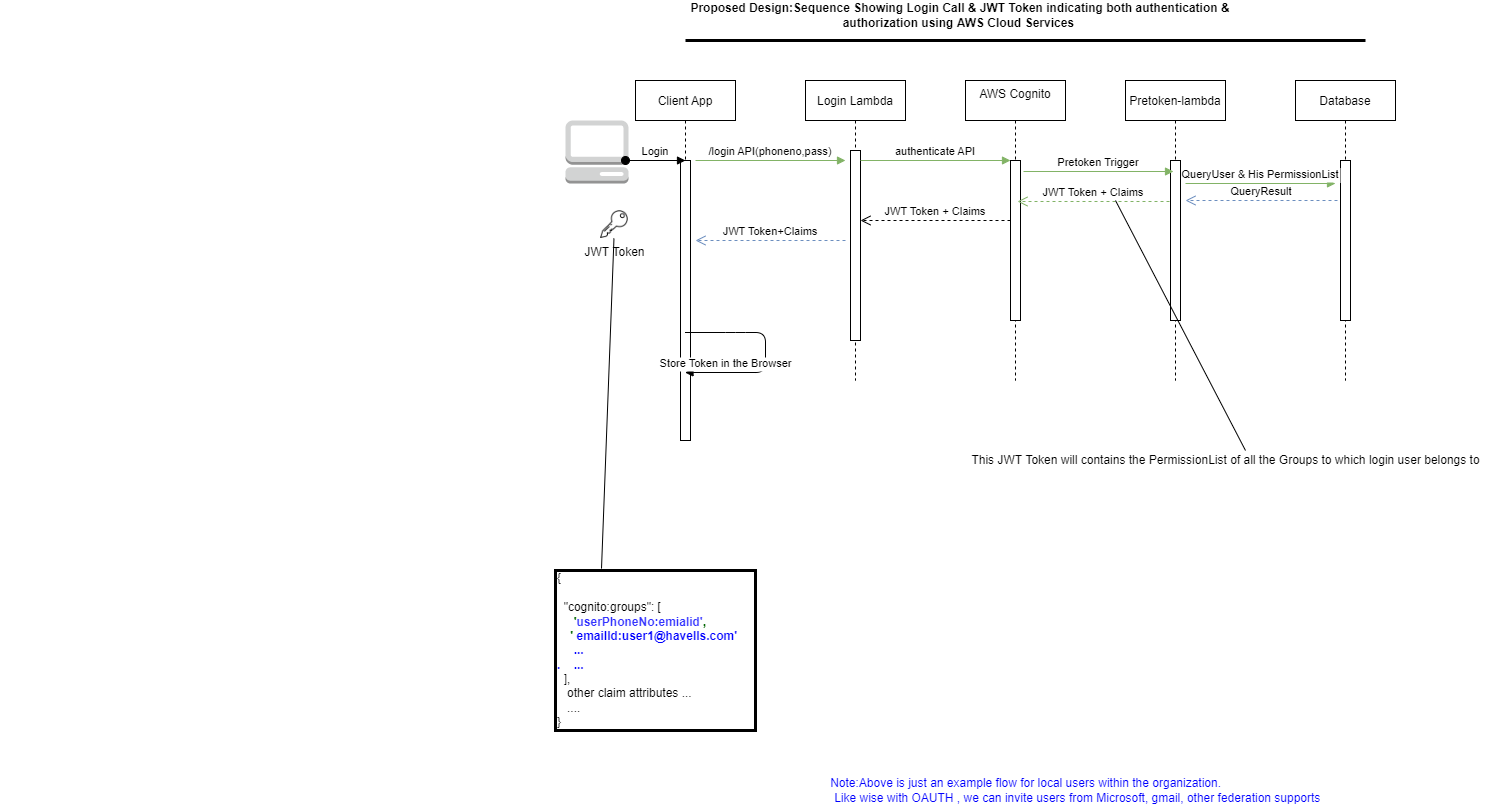

The diagram above was exported from draw.io. Its source (the exported page's mxGraphModel, read from the mxfile embedded in the PNG):
<mxGraphModel dx="2738" dy="579" grid="1" gridSize="10" guides="1" tooltips="1" connect="1" arrows="1" fold="1" page="1" pageScale="1" pageWidth="850" pageHeight="1100" math="0" shadow="0">
  <root>
    <mxCell id="0" />
    <mxCell id="1" parent="0" />
    <mxCell id="3nuBFxr9cyL0pnOWT2aG-1" value="Login Lambda" style="shape=umlLifeline;perimeter=lifelinePerimeter;container=1;collapsible=0;recursiveResize=0;rounded=0;shadow=0;strokeWidth=1;" parent="1" vertex="1">
      <mxGeometry x="-570" y="200" width="100" height="300" as="geometry" />
    </mxCell>
    <mxCell id="3nuBFxr9cyL0pnOWT2aG-2" value="" style="points=[];perimeter=orthogonalPerimeter;rounded=0;shadow=0;strokeWidth=1;" parent="3nuBFxr9cyL0pnOWT2aG-1" vertex="1">
      <mxGeometry x="45" y="70" width="10" height="190" as="geometry" />
    </mxCell>
    <mxCell id="3nuBFxr9cyL0pnOWT2aG-5" value="AWS Cognito&#10;" style="shape=umlLifeline;perimeter=lifelinePerimeter;container=1;collapsible=0;recursiveResize=0;rounded=0;shadow=0;strokeWidth=1;" parent="1" vertex="1">
      <mxGeometry x="-410" y="200" width="100" height="300" as="geometry" />
    </mxCell>
    <mxCell id="3nuBFxr9cyL0pnOWT2aG-6" value="" style="points=[];perimeter=orthogonalPerimeter;rounded=0;shadow=0;strokeWidth=1;" parent="3nuBFxr9cyL0pnOWT2aG-5" vertex="1">
      <mxGeometry x="45" y="80" width="10" height="160" as="geometry" />
    </mxCell>
    <mxCell id="3nuBFxr9cyL0pnOWT2aG-8" value="authenticate API" style="verticalAlign=bottom;endArrow=block;entryX=0;entryY=0;shadow=0;strokeWidth=1;fillColor=#d5e8d4;strokeColor=#82b366;" parent="1" source="3nuBFxr9cyL0pnOWT2aG-2" target="3nuBFxr9cyL0pnOWT2aG-6" edge="1">
      <mxGeometry relative="1" as="geometry">
        <mxPoint x="-415" y="280" as="sourcePoint" />
      </mxGeometry>
    </mxCell>
    <mxCell id="oiush6Vw6BKrlcRYDHnL-1" value="Pretoken-lambda" style="shape=umlLifeline;perimeter=lifelinePerimeter;container=1;collapsible=0;recursiveResize=0;rounded=0;shadow=0;strokeWidth=1;" parent="1" vertex="1">
      <mxGeometry x="-250" y="200" width="100" height="300" as="geometry" />
    </mxCell>
    <mxCell id="oiush6Vw6BKrlcRYDHnL-2" value="" style="points=[];perimeter=orthogonalPerimeter;rounded=0;shadow=0;strokeWidth=1;" parent="oiush6Vw6BKrlcRYDHnL-1" vertex="1">
      <mxGeometry x="45" y="80" width="10" height="160" as="geometry" />
    </mxCell>
    <mxCell id="oiush6Vw6BKrlcRYDHnL-7" value="" style="outlineConnect=0;dashed=0;verticalLabelPosition=bottom;verticalAlign=top;align=center;html=1;shape=mxgraph.aws3.management_console;fillColor=#D2D3D3;gradientColor=none;" parent="1" vertex="1">
      <mxGeometry x="-810" y="240" width="63" height="63" as="geometry" />
    </mxCell>
    <mxCell id="oiush6Vw6BKrlcRYDHnL-8" value="Pretoken Trigger" style="verticalAlign=bottom;endArrow=block;entryX=0;entryY=0;shadow=0;strokeWidth=1;fillColor=#d5e8d4;strokeColor=#82b366;" parent="1" edge="1">
      <mxGeometry relative="1" as="geometry">
        <mxPoint x="-352" y="291.0000000000001" as="sourcePoint" />
        <mxPoint x="-202" y="291.0000000000001" as="targetPoint" />
      </mxGeometry>
    </mxCell>
    <mxCell id="oiush6Vw6BKrlcRYDHnL-12" value="JWT Token + Claims" style="verticalAlign=bottom;endArrow=open;dashed=1;endSize=8;shadow=0;strokeWidth=1;fillColor=#d5e8d4;strokeColor=#82b366;" parent="1" edge="1">
      <mxGeometry relative="1" as="geometry">
        <mxPoint x="-358" y="321" as="targetPoint" />
        <mxPoint x="-206" y="321" as="sourcePoint" />
      </mxGeometry>
    </mxCell>
    <mxCell id="oiush6Vw6BKrlcRYDHnL-13" value="JWT Token + Claims" style="verticalAlign=bottom;endArrow=open;dashed=1;endSize=8;shadow=0;strokeWidth=1;" parent="1" edge="1">
      <mxGeometry relative="1" as="geometry">
        <mxPoint x="-515" y="340" as="targetPoint" />
        <mxPoint x="-365" y="340" as="sourcePoint" />
      </mxGeometry>
    </mxCell>
    <mxCell id="oiush6Vw6BKrlcRYDHnL-19" value="&lt;div&gt;{&lt;/div&gt;&lt;div&gt;&amp;nbsp;&amp;nbsp;&lt;/div&gt;&lt;div&gt;&amp;nbsp; &quot;cognito:groups&quot;: [&lt;/div&gt;&lt;div&gt;&lt;b&gt;&lt;font color=&quot;#006600&quot;&gt;&amp;nbsp; &amp;nbsp; &amp;nbsp;'&lt;/font&gt;&lt;font color=&quot;#3333ff&quot;&gt;userPhoneNo:emialid'&lt;/font&gt;&lt;font color=&quot;#006600&quot;&gt;,&lt;/font&gt;&lt;/b&gt;&lt;/div&gt;&lt;div&gt;&lt;b&gt;&lt;font color=&quot;#006600&quot;&gt;&amp;nbsp; &amp;nbsp; ' &lt;/font&gt;&lt;font color=&quot;#0000ff&quot;&gt;emailId:user1@havells.com'&lt;/font&gt;&lt;/b&gt;&lt;/div&gt;&lt;div&gt;&lt;b&gt;&lt;font color=&quot;#0000ff&quot;&gt;&amp;nbsp; &amp;nbsp;&lt;/font&gt;&lt;/b&gt;&lt;b style=&quot;background-color: initial;&quot;&gt;&lt;font color=&quot;#0000ff&quot;&gt;&amp;nbsp; ...&lt;/font&gt;&lt;/b&gt;&lt;/div&gt;&lt;div&gt;&lt;b&gt;&lt;font color=&quot;#0000ff&quot;&gt;.&amp;nbsp; &amp;nbsp; ...&lt;/font&gt;&lt;/b&gt;&lt;/div&gt;&lt;div&gt;&amp;nbsp; ],&lt;/div&gt;&lt;div&gt;&amp;nbsp;&amp;nbsp;&lt;span style=&quot;background-color: initial;&quot;&gt;&amp;nbsp;other claim attributes ...&lt;/span&gt;&lt;/div&gt;&lt;div&gt;&lt;span style=&quot;background-color: initial;&quot;&gt;&amp;nbsp; &amp;nbsp;....&lt;/span&gt;&lt;/div&gt;&lt;div&gt;}&lt;/div&gt;" style="text;html=1;align=left;verticalAlign=middle;resizable=0;points=[];autosize=1;strokeColor=#000000;strokeWidth=3;" parent="1" vertex="1">
      <mxGeometry x="-820" y="690" width="200" height="160" as="geometry" />
    </mxCell>
    <mxCell id="oiush6Vw6BKrlcRYDHnL-20" value="JWT Token" style="shape=image;html=1;verticalAlign=top;verticalLabelPosition=bottom;labelBackgroundColor=#ffffff;imageAspect=0;aspect=fixed;image=https://cdn4.iconfinder.com/data/icons/web-essential-4/64/08-web_essential-128.png;strokeColor=#000000;strokeWidth=3;" parent="1" vertex="1">
      <mxGeometry x="-775" y="330" width="28" height="28" as="geometry" />
    </mxCell>
    <mxCell id="oiush6Vw6BKrlcRYDHnL-22" value="" style="endArrow=none;html=1;exitX=0.23;exitY=-0.012;exitDx=0;exitDy=0;exitPerimeter=0;" parent="1" source="oiush6Vw6BKrlcRYDHnL-19" target="oiush6Vw6BKrlcRYDHnL-20" edge="1">
      <mxGeometry width="50" height="50" relative="1" as="geometry">
        <mxPoint x="-640" y="400" as="sourcePoint" />
        <mxPoint x="-590" y="350" as="targetPoint" />
      </mxGeometry>
    </mxCell>
    <mxCell id="oiush6Vw6BKrlcRYDHnL-23" value="" style="endArrow=none;html=1;strokeWidth=3;" parent="1" edge="1">
      <mxGeometry width="50" height="50" relative="1" as="geometry">
        <mxPoint x="-10" y="160" as="sourcePoint" />
        <mxPoint x="-690" y="160" as="targetPoint" />
      </mxGeometry>
    </mxCell>
    <mxCell id="oiush6Vw6BKrlcRYDHnL-24" value="&lt;font style=&quot;&quot;&gt;&lt;b&gt;Proposed Design:Sequence Showing Login Call &amp;amp; JWT Token indicating both authentication&amp;nbsp;&amp;amp; authorization using AWS Cloud Services&amp;nbsp;&lt;/b&gt;&lt;/font&gt;" style="text;html=1;strokeColor=none;fillColor=none;align=center;verticalAlign=middle;whiteSpace=wrap;rounded=0;" parent="1" vertex="1">
      <mxGeometry x="-710" y="120" width="590" height="30" as="geometry" />
    </mxCell>
    <mxCell id="oiush6Vw6BKrlcRYDHnL-30" value="Client App" style="shape=umlLifeline;perimeter=lifelinePerimeter;container=1;collapsible=0;recursiveResize=0;rounded=0;shadow=0;strokeWidth=1;" parent="1" vertex="1">
      <mxGeometry x="-740" y="200" width="100" height="360" as="geometry" />
    </mxCell>
    <mxCell id="oiush6Vw6BKrlcRYDHnL-31" value="" style="points=[];perimeter=orthogonalPerimeter;rounded=0;shadow=0;strokeWidth=1;" parent="oiush6Vw6BKrlcRYDHnL-30" vertex="1">
      <mxGeometry x="45" y="80" width="10" height="280" as="geometry" />
    </mxCell>
    <mxCell id="oiush6Vw6BKrlcRYDHnL-32" value="Login" style="verticalAlign=bottom;startArrow=oval;endArrow=block;startSize=8;shadow=0;strokeWidth=1;" parent="1" edge="1">
      <mxGeometry relative="1" as="geometry">
        <mxPoint x="-750" y="280" as="sourcePoint" />
        <mxPoint x="-690" y="280" as="targetPoint" />
      </mxGeometry>
    </mxCell>
    <mxCell id="oiush6Vw6BKrlcRYDHnL-33" value="/login API(phoneno,pass)" style="verticalAlign=bottom;endArrow=block;entryX=0;entryY=0;shadow=0;strokeWidth=1;fillColor=#d5e8d4;strokeColor=#82b366;" parent="1" edge="1">
      <mxGeometry relative="1" as="geometry">
        <mxPoint x="-680" y="280.0000000000001" as="sourcePoint" />
        <mxPoint x="-530" y="280.0000000000001" as="targetPoint" />
      </mxGeometry>
    </mxCell>
    <mxCell id="oiush6Vw6BKrlcRYDHnL-34" value="Store Token in the Browser" style="verticalAlign=bottom;endArrow=block;shadow=0;strokeWidth=1;" parent="1" edge="1">
      <mxGeometry x="0.597" relative="1" as="geometry">
        <mxPoint x="-690.5" y="452" as="sourcePoint" />
        <mxPoint x="-690.5" y="492" as="targetPoint" />
        <Array as="points">
          <mxPoint x="-640" y="452" />
          <mxPoint x="-610" y="452" />
          <mxPoint x="-610" y="492" />
        </Array>
        <mxPoint as="offset" />
      </mxGeometry>
    </mxCell>
    <mxCell id="oiush6Vw6BKrlcRYDHnL-35" value="JWT Token+Claims" style="verticalAlign=bottom;endArrow=open;dashed=1;endSize=8;shadow=0;strokeWidth=1;fillColor=#dae8fc;strokeColor=#6c8ebf;" parent="1" edge="1">
      <mxGeometry relative="1" as="geometry">
        <mxPoint x="-680" y="360" as="targetPoint" />
        <mxPoint x="-530" y="360" as="sourcePoint" />
      </mxGeometry>
    </mxCell>
    <mxCell id="oiush6Vw6BKrlcRYDHnL-40" value="Database" style="shape=umlLifeline;perimeter=lifelinePerimeter;container=1;collapsible=0;recursiveResize=0;rounded=0;shadow=0;strokeWidth=1;" parent="1" vertex="1">
      <mxGeometry x="-80" y="200" width="100" height="300" as="geometry" />
    </mxCell>
    <mxCell id="oiush6Vw6BKrlcRYDHnL-41" value="" style="points=[];perimeter=orthogonalPerimeter;rounded=0;shadow=0;strokeWidth=1;" parent="oiush6Vw6BKrlcRYDHnL-40" vertex="1">
      <mxGeometry x="45" y="80" width="10" height="160" as="geometry" />
    </mxCell>
    <mxCell id="EMkRvU2-ufuBPYQUBKdB-1" value="QueryUser &amp; His PermissionList" style="verticalAlign=bottom;endArrow=block;entryX=0;entryY=0;shadow=0;strokeWidth=1;fillColor=#d5e8d4;strokeColor=#82b366;" parent="1" edge="1">
      <mxGeometry relative="1" as="geometry">
        <mxPoint x="-190" y="303" as="sourcePoint" />
        <mxPoint x="-40" y="303" as="targetPoint" />
      </mxGeometry>
    </mxCell>
    <mxCell id="EMkRvU2-ufuBPYQUBKdB-2" value="QueryResult" style="verticalAlign=bottom;endArrow=open;dashed=1;endSize=8;shadow=0;strokeWidth=1;fillColor=#dae8fc;strokeColor=#6c8ebf;" parent="1" edge="1">
      <mxGeometry relative="1" as="geometry">
        <mxPoint x="-190" y="320" as="targetPoint" />
        <mxPoint x="-38" y="320" as="sourcePoint" />
      </mxGeometry>
    </mxCell>
    <mxCell id="EMkRvU2-ufuBPYQUBKdB-4" value="" style="endArrow=none;html=1;" parent="1" edge="1">
      <mxGeometry width="50" height="50" relative="1" as="geometry">
        <mxPoint x="-130" y="570" as="sourcePoint" />
        <mxPoint x="-259.99878478427377" y="320" as="targetPoint" />
      </mxGeometry>
    </mxCell>
    <mxCell id="EMkRvU2-ufuBPYQUBKdB-5" value="This JWT Token will contains the PermissionList of all the Groups to which login user belongs to" style="text;html=1;align=center;verticalAlign=middle;resizable=0;points=[];autosize=1;" parent="1" vertex="1">
      <mxGeometry x="-410" y="570" width="520" height="20" as="geometry" />
    </mxCell>
    <mxCell id="R15pxp2HSTjZutR_X8os-1" value="&amp;nbsp; &amp;nbsp; &amp;nbsp; &amp;nbsp; &amp;nbsp; &amp;nbsp; &amp;nbsp; &amp;nbsp; &amp;nbsp; &amp;nbsp; &amp;nbsp; &amp;nbsp; &amp;nbsp; &amp;nbsp; &amp;nbsp; &amp;nbsp; &amp;nbsp; &amp;nbsp; &amp;nbsp; &amp;nbsp; &amp;nbsp; &amp;nbsp; &amp;nbsp; &amp;nbsp; &amp;nbsp; &amp;nbsp; &amp;nbsp; &amp;nbsp; &amp;nbsp; &amp;nbsp; &amp;nbsp; &amp;nbsp; &amp;nbsp; &amp;nbsp; &amp;nbsp; &amp;nbsp; &amp;nbsp; &amp;nbsp; &amp;nbsp; &amp;nbsp; &amp;nbsp; &amp;nbsp; &amp;nbsp; &amp;nbsp; &amp;nbsp; &amp;nbsp; &amp;nbsp; &amp;nbsp; &amp;nbsp; &amp;nbsp; &amp;nbsp; &amp;nbsp; &amp;nbsp; &amp;nbsp; &amp;nbsp; &amp;nbsp; &amp;nbsp; &amp;nbsp; &amp;nbsp; &amp;nbsp; &amp;nbsp; &amp;nbsp; &amp;nbsp; &amp;nbsp; &amp;nbsp; &amp;nbsp; &amp;nbsp; &amp;nbsp; &amp;nbsp; &amp;nbsp; &amp;nbsp; &amp;nbsp; &amp;nbsp; &amp;nbsp; &amp;nbsp; &amp;nbsp; &amp;nbsp; &amp;nbsp; &amp;nbsp; &amp;nbsp; &amp;nbsp; &amp;nbsp; &amp;nbsp; &amp;nbsp; &amp;nbsp; &amp;nbsp; &amp;nbsp; &amp;nbsp; &amp;nbsp; &amp;nbsp; &amp;nbsp; &amp;nbsp; &amp;nbsp; &amp;nbsp; &amp;nbsp; &amp;nbsp; &amp;nbsp; &amp;nbsp; &amp;nbsp; &amp;nbsp; &amp;nbsp; &amp;nbsp; &amp;nbsp; &amp;nbsp; &amp;nbsp; &amp;nbsp; &amp;nbsp; &amp;nbsp; Note:Above is just an example flow for local users within the organization.&lt;br&gt;&amp;nbsp; &amp;nbsp; &amp;nbsp; &amp;nbsp; &amp;nbsp; &amp;nbsp; &amp;nbsp; &amp;nbsp; &amp;nbsp; &amp;nbsp; &amp;nbsp; &amp;nbsp; &amp;nbsp; &amp;nbsp; &amp;nbsp; &amp;nbsp; &amp;nbsp; &amp;nbsp; &amp;nbsp; &amp;nbsp; &amp;nbsp; &amp;nbsp; &amp;nbsp; &amp;nbsp; &amp;nbsp; &amp;nbsp; &amp;nbsp; &amp;nbsp; &amp;nbsp; &amp;nbsp; &amp;nbsp; &amp;nbsp; &amp;nbsp; &amp;nbsp; &amp;nbsp; &amp;nbsp; &amp;nbsp; &amp;nbsp; &amp;nbsp; &amp;nbsp; &amp;nbsp; &amp;nbsp; &amp;nbsp; &amp;nbsp; &amp;nbsp; &amp;nbsp; &amp;nbsp; &amp;nbsp; &amp;nbsp; &amp;nbsp; &amp;nbsp; &amp;nbsp; &amp;nbsp; &amp;nbsp; &amp;nbsp; &amp;nbsp; &amp;nbsp; &amp;nbsp; &amp;nbsp; &amp;nbsp; &amp;nbsp; &amp;nbsp; &amp;nbsp; &amp;nbsp; &amp;nbsp; &amp;nbsp; &amp;nbsp; &amp;nbsp; &amp;nbsp; &amp;nbsp; &amp;nbsp; &amp;nbsp; &amp;nbsp; &amp;nbsp; &amp;nbsp; &amp;nbsp; &amp;nbsp; &amp;nbsp; &amp;nbsp; &amp;nbsp; &amp;nbsp; &amp;nbsp; &amp;nbsp; &amp;nbsp; &amp;nbsp; &amp;nbsp; &amp;nbsp; &amp;nbsp; &amp;nbsp; &amp;nbsp; &amp;nbsp; &amp;nbsp; &amp;nbsp; &amp;nbsp; &amp;nbsp; &amp;nbsp; &amp;nbsp; &amp;nbsp; &amp;nbsp; &amp;nbsp; &amp;nbsp; &amp;nbsp; &amp;nbsp; &amp;nbsp; &amp;nbsp; &amp;nbsp; &amp;nbsp; &amp;nbsp; &amp;nbsp; &amp;nbsp; &amp;nbsp; &amp;nbsp; &amp;nbsp; &amp;nbsp; &amp;nbsp; &amp;nbsp; &amp;nbsp; &amp;nbsp; &amp;nbsp; &amp;nbsp; &amp;nbsp; &amp;nbsp; &amp;nbsp; &amp;nbsp; Like wise with OAUTH , we can invite users from Microsoft, gmail, other federation supports&amp;nbsp;" style="text;html=1;align=center;verticalAlign=middle;resizable=0;points=[];autosize=1;strokeColor=none;fillColor=none;fontColor=#0000FF;" vertex="1" parent="1">
      <mxGeometry x="-1375" y="895" width="1330" height="30" as="geometry" />
    </mxCell>
  </root>
</mxGraphModel>